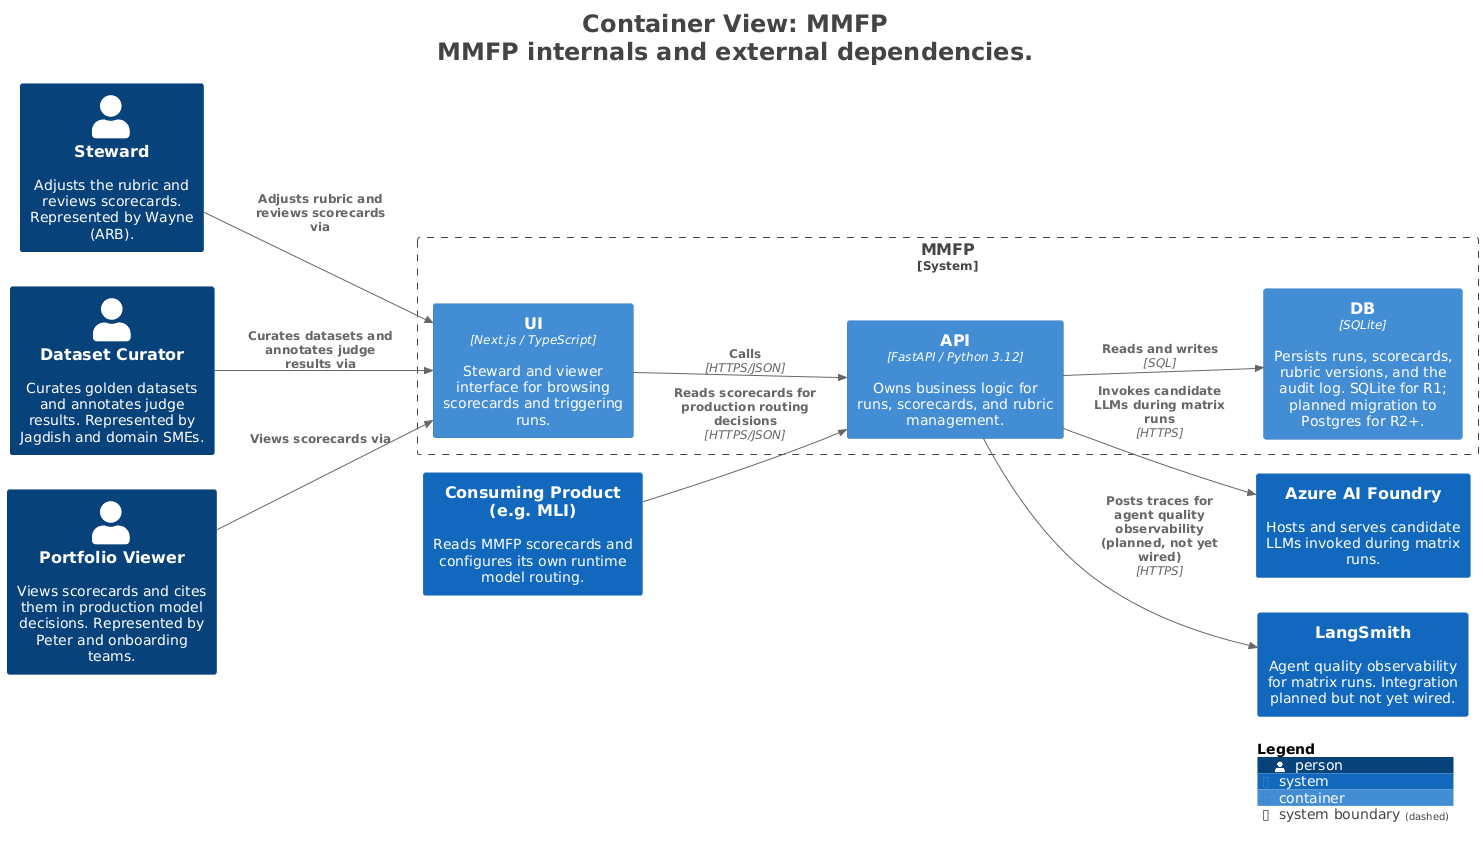

The diagram above was rendered by PlantUML. Its source (embedded in the PNG):
@startuml
title <size:24>Container View: MMFP</size>\n<size:24>MMFP internals and external dependencies.</size>

set separator none
left to right direction

<style>
  root {
    BackgroundColor: #ffffff
    FontColor: #444444
  }
</style>

!include <C4/C4>
!include <C4/C4_Context>
!include <C4/C4_Container>

Person(Steward, "Steward", $descr="Adjusts the rubric and reviews scorecards. Represented by Wayne (ARB).", $tags="", $link="")
Person(DatasetCurator, "Dataset Curator", $descr="Curates golden datasets and annotates judge results. Represented by Jagdish and domain SMEs.", $tags="", $link="")
Person(PortfolioViewer, "Portfolio Viewer", $descr="Views scorecards and cites them in production model decisions. Represented by Peter and onboarding teams.", $tags="", $link="")
System(AzureAIFoundry, "Azure AI Foundry", $descr="Hosts and serves candidate LLMs invoked during matrix runs.", $tags="", $link="")
System(ConsumingProductegMLI, "Consuming Product (e.g. MLI)", $descr="Reads MMFP scorecards and configures its own runtime model routing.", $tags="", $link="")
System(LangSmith, "LangSmith", $descr="Agent quality observability for matrix runs. Integration planned but not yet wired.", $tags="", $link="")

System_Boundary("MMFP_boundary", "MMFP", $tags="") {
  Container(MMFP.UI, "UI", $techn="Next.js / TypeScript", $descr="Steward and viewer interface for browsing scorecards and triggering runs.", $tags="", $link="")
  Container(MMFP.API, "API", $techn="FastAPI / Python 3.12", $descr="Owns business logic for runs, scorecards, and rubric management.", $tags="", $link="")
  Container(MMFP.DB, "DB", $techn="SQLite", $descr="Persists runs, scorecards, rubric versions, and the audit log. SQLite for R1; planned migration to Postgres for R2+.", $tags="", $link="")
}

Rel(MMFP.UI, MMFP.API, "Calls", $techn="HTTPS/JSON", $tags="", $link="")
Rel(MMFP.API, MMFP.DB, "Reads and writes", $techn="SQL", $tags="", $link="")
Rel(Steward, MMFP.UI, "Adjusts rubric and reviews scorecards via", $techn="", $tags="", $link="")
Rel(DatasetCurator, MMFP.UI, "Curates datasets and annotates judge results via", $techn="", $tags="", $link="")
Rel(PortfolioViewer, MMFP.UI, "Views scorecards via", $techn="", $tags="", $link="")
Rel(MMFP.API, AzureAIFoundry, "Invokes candidate LLMs during matrix runs", $techn="HTTPS", $tags="", $link="")
Rel(ConsumingProductegMLI, MMFP.API, "Reads scorecards for production routing decisions", $techn="HTTPS/JSON", $tags="", $link="")
Rel(MMFP.API, LangSmith, "Posts traces for agent quality observability (planned, not yet wired)", $techn="HTTPS", $tags="", $link="")

SHOW_LEGEND(true)
hide stereotypes
@enduml